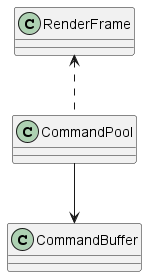

The diagram above was rendered by PlantUML. Its source (embedded in the PNG):
@startuml command_pool
class CommandPool
class CommandBuffer

RenderFrame <.. CommandPool
CommandPool --> CommandBuffer
@enduml